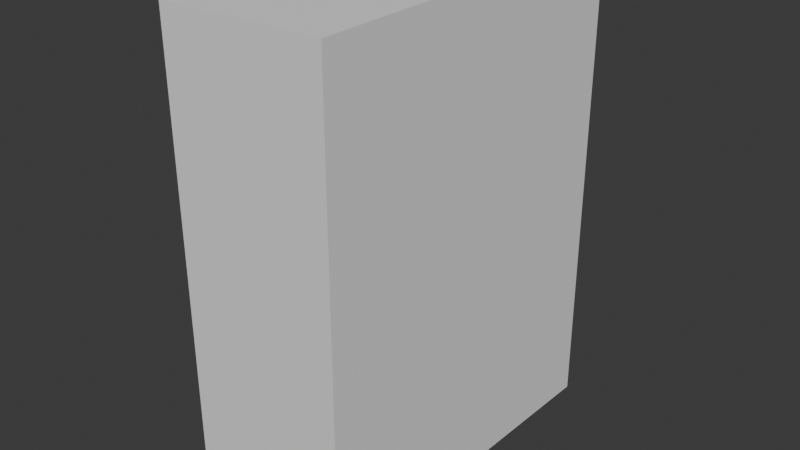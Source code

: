 # Source: SoulSlotFiller1.blend  (saved by Blender 5.0.118; exported with 4.5.12 LTS)
import bpy
from mathutils import Matrix  # noqa: F401  (used for matrix-valued properties, if any)

bpy.ops.wm.read_factory_settings(use_empty=True)
scene = bpy.context.scene
scene.name = 'Scene'

# ---- collections
col_collection = bpy.data.collections.new('Collection'); scene.collection.children.link(col_collection)

# ---- world
world_world = bpy.data.worlds.new('World'); scene.world = world_world
world_world.use_nodes = True; world_world.node_tree.nodes.clear()
_N = world_world.node_tree.nodes; _L = world_world.node_tree.links
n0 = _N.new('ShaderNodeOutputWorld'); n0.name = 'World Output'; n0.location = (200, 100)
n1 = _N.new('ShaderNodeBackground'); n1.name = 'Background'; n1.location = (-200, 100)
n1.inputs[0].default_value = (0.05088, 0.05088, 0.05088, 1.0)
_L.new(n1.outputs[0], n0.inputs[0])
n0.is_active_output = True
world_world.color = (0.05088, 0.05088, 0.05088)
world_world.sun_shadow_jitter_overblur = 0.0

# ---- meshes
me_cube_006 = bpy.data.meshes.new('Cube.006')
me_cube_006.from_pydata([(0.2405, -0.1932, -0.156), (0.1637, -0.1932, -0.1581), (0.2405, -0.02389, -0.1608), (0.1637, -0.02389, -0.1604), (0.1625, -0.1932, 0.0326), (0.1625, -0.02389, 0.03239), (0.2405, -0.1932, 0.03422), (0.2405, -0.02389, 0.0354), (0.2405, -0.1932, -0.1839), (0.2405, -0.02389, -0.1882), (0.1639, -0.1932, -0.1857), (0.1639, -0.02389, -0.1878), (0.2405, -0.1539, -0.1349), (0.2405, -0.06116, -0.1385), (0.2405, -0.08731, -0.0541), (0.2405, -0.07498, -0.04473), (0.2405, -0.06813, -0.0316), (0.2405, -0.06716, -0.006119), (0.2405, -0.0802, 0.01231), (0.2405, -0.1028, 0.01813), (0.2405, -0.1287, 0.01108), (0.2405, -0.1376, -0.006309), (0.2405, -0.1414, -0.02592), (0.2405, -0.1365, -0.04165), (0.2405, -0.1197, -0.05625), (0.2405, -0.1932, -0.05479), (0.2405, -0.02389, -0.05641), (0.1631, -0.1932, -0.0566), (0.1631, -0.02389, -0.05783)], [], [(8, 0, 1, 10), (9, 11, 3, 2), (8, 9, 2, 0), (27, 28, 3, 1), (28, 5, 7, 26), (2, 13, 12, 0), (25, 6, 4, 27), (3, 11, 10, 1), (13, 2, 26, 14), (12, 13, 14, 15, 16, 17, 18, 19, 20, 21, 22, 23, 24), (14, 26, 7, 6, 25, 24, 23, 22, 21, 20, 19, 18, 17, 16, 15), (0, 25, 27, 1), (3, 28, 26, 2), (4, 5, 28, 27), (25, 0, 12, 24), (7, 5, 4, 6), (11, 9, 8, 10)])
_k = {(0, 25): 1.0, (1, 10): 1.0, (2, 26): 1.0, (3, 11): 1.0, (4, 27): 1.0, (5, 28): 1.0, (0, 8): 1.0, (2, 9): 1.0, (6, 25): 1.0, (7, 26): 1.0, (1, 27): 1.0, (3, 28): 1.0}
me_cube_006.attributes.new('crease_edge', 'FLOAT', 'EDGE').data.foreach_set('value', [_k.get((min(e.vertices), max(e.vertices)), 0.0) for e in me_cube_006.edges])
_uv = me_cube_006.uv_layers.new(name='UVMap')
_uv.uv.foreach_set('vector', [0.999, 0.1808, 0.9101, 0.1808, 0.9101, 0.001001, 0.999, 0.001001, 0.5445, 0.9081, 0.3646, 0.9081, 0.3646, 0.8192, 0.5445, 0.8192, 0.9081, 0.001001, 0.9081, 0.3626, 0.8192, 0.3626, 0.8192, 0.001001, 0.3626, 0.001001, 0.3626, 0.3626, 0.001001, 0.3626, 0.001001, 0.001001, 0.9081, 0.3646, 0.9081, 0.5445, 0.7283, 0.5445, 0.7283, 0.3646, 0.3646, 0.8172, 0.3646, 0.7283, 0.7263, 0.7283, 0.7263, 0.8172, 0.1808, 0.7283, 0.1808, 0.9081, 0.001001, 0.9081, 0.001001, 0.7283, 0.8172, 0.3626, 0.7283, 0.3626, 0.7283, 0.001001, 0.8172, 0.001001, 0.3626, 0.7283, 0.3626, 0.9081, 0.1828, 0.9081, 0.1828, 0.7283, 0.8172, 0.7283, 0.7263, 0.9081, 0.9101, 0.2737, 0.4555, 0.9101, 0.09191, 0.9101, 0.9101, 0.1828, 0.9101, 0.4555, 0.3646, 0.9101, 0.9101, 0.3646, 0.2737, 0.9101, 0.1828, 0.9101, 0.001001, 0.9101, 0.9081, 0.7283, 0.5001, 0.551, 0.3646, 0.5465, 0.3646, 0.7263, 0.7263, 0.724, 0.7263, 0.5496, 0.5693, 0.5468, 0.6053, 0.5754, 0.6156, 0.6062, 0.6076, 0.6446, 0.5885, 0.6786, 0.5332, 0.6924, 0.4849, 0.6811, 0.4571, 0.645, 0.4591, 0.595, 0.4738, 0.5693, 0.5445, 0.001001, 0.5445, 0.3626, 0.3646, 0.3626, 0.3646, 0.001001, 0.3626, 0.5445, 0.001001, 0.5445, 0.001001, 0.3646, 0.3626, 0.3646, 0.7263, 0.001001, 0.7263, 0.3626, 0.5465, 0.3626, 0.5465, 0.001001, 0.9081, 0.5465, 0.9081, 0.7263, 0.7283, 0.7263, 0.7283, 0.5465, 0.001001, 0.7263, 0.001001, 0.5465, 0.3626, 0.5465, 0.3626, 0.7263, 0.3646, 0.9081, 0.5445, 0.9081, 0.9081, 0.001001, 0.999, 0.001001])
_ca = me_cube_006.color_attributes.new('Attribute', 'BYTE_COLOR', 'CORNER')
_ca.data.foreach_set('color', [0.0, 1.0, 0.005182, 1.0, 0.0, 1.0, 0.005182, 1.0, 0.0, 1.0, 0.005182, 1.0, 0.0, 1.0, 0.005182, 1.0, 0.0, 1.0, 0.005182, 1.0, 0.0, 1.0, 0.005182, 1.0, 0.0, 1.0, 0.005182, 1.0, 0.0, 1.0, 0.005182, 1.0, 0.0, 1.0, 0.005182, 1.0, 0.0, 1.0, 0.005182, 1.0, 0.0, 1.0, 0.005182, 1.0, 0.0, 1.0, 0.005182, 1.0, 0.0, 1.0, 0.005182, 1.0, 0.0, 1.0, 0.005182, 1.0, 0.0, 1.0, 0.005182, 1.0, 0.0, 1.0, 0.005182, 1.0, 0.0, 1.0, 0.005182, 1.0, 0.0, 1.0, 0.005182, 1.0, 0.0, 1.0, 0.005182, 1.0, 0.0, 1.0, 0.005182, 1.0, 0.0, 1.0, 0.005182, 1.0, 0.0, 1.0, 0.005182, 1.0, 0.0, 1.0, 0.005182, 1.0, 0.0, 1.0, 0.005182, 1.0, 0.0, 1.0, 0.005182, 1.0, 0.0, 1.0, 0.005182, 1.0, 0.0, 1.0, 0.005182, 1.0, 0.0, 1.0, 0.005182, 1.0, 0.0, 1.0, 0.005182, 1.0, 0.0, 1.0, 0.005182, 1.0, 0.0, 1.0, 0.005182, 1.0, 0.0, 1.0, 0.005182, 1.0, 0.0, 1.0, 0.005182, 1.0, 0.0, 1.0, 0.005182, 1.0, 0.0, 1.0, 0.005182, 1.0, 0.0, 1.0, 0.005182, 1.0, 0.0, 1.0, 0.005182, 1.0, 0.0, 1.0, 0.005182, 1.0, 0.0, 1.0, 0.005182, 1.0, 0.0, 1.0, 0.005182, 1.0, 0.0, 1.0, 0.005182, 1.0, 0.0, 1.0, 0.005182, 1.0, 0.0, 1.0, 0.005182, 1.0, 0.0, 1.0, 0.005182, 1.0, 0.0, 1.0, 0.005182, 1.0, 0.0, 1.0, 0.005182, 1.0, 0.0, 1.0, 0.005182, 1.0, 0.0, 1.0, 0.005182, 1.0, 0.0, 1.0, 0.005182, 1.0, 0.0, 1.0, 0.005182, 1.0, 0.0, 1.0, 0.005182, 1.0, 0.0, 1.0, 0.005182, 1.0, 0.0, 1.0, 0.005182, 1.0, 0.0, 1.0, 0.005182, 1.0, 0.0, 1.0, 0.005182, 1.0, 0.0, 1.0, 0.005182, 1.0, 0.0, 1.0, 0.005182, 1.0, 0.0, 1.0, 0.005182, 1.0, 0.0, 1.0, 0.005182, 1.0, 0.0, 1.0, 0.005182, 1.0, 0.0, 1.0, 0.005182, 1.0, 0.0, 1.0, 0.005182, 1.0, 0.0, 1.0, 0.005182, 1.0, 0.0, 1.0, 0.005182, 1.0, 0.0, 1.0, 0.005182, 1.0, 0.0, 1.0, 0.005182, 1.0, 0.0, 1.0, 0.005182, 1.0, 0.0, 1.0, 0.005182, 1.0, 0.0, 1.0, 0.005182, 1.0, 0.0, 1.0, 0.005182, 1.0, 0.0, 1.0, 0.005182, 1.0, 0.0, 1.0, 0.005182, 1.0, 0.0, 1.0, 0.005182, 1.0, 0.0, 1.0, 0.005182, 1.0, 0.0, 1.0, 0.005182, 1.0, 0.0, 1.0, 0.005182, 1.0, 0.0, 1.0, 0.005182, 1.0, 0.0, 1.0, 0.005182, 1.0, 0.0, 1.0, 0.005182, 1.0, 0.0, 1.0, 0.005182, 1.0, 0.0, 1.0, 0.005182, 1.0, 0.0, 1.0, 0.005182, 1.0, 0.0, 1.0, 0.005182, 1.0, 0.0, 1.0, 0.005182, 1.0, 0.0, 1.0, 0.005182, 1.0, 0.0, 1.0, 0.005182, 1.0, 0.0, 1.0, 0.005182, 1.0, 0.0, 1.0, 0.005182, 1.0])
me_cube_006.update()

# ---- objects
ob_soulslotfiller1 = bpy.data.objects.new('SoulSlotFiller1', me_cube_006)

# ---- transforms, parenting, visibility, modifiers, constraints
ob_soulslotfiller1.location = (0.1237, 0.0, 0.0)

# ---- collection membership
col_collection.objects.link(ob_soulslotfiller1)

# ---- scene / render settings (as saved in the file)
scene.frame_start = 1; scene.frame_end = 250; scene.frame_set(-2)
scene.render.engine = 'BLENDER_EEVEE_NEXT'
scene.render.bake_bias = 0.0
scene.render.bake_samples = 0
scene.cycles.sampling_pattern = 'TABULATED_SOBOL'
scene.eevee.use_volume_custom_range = False
bpy.context.view_layer.update()

# ---- added for rendering (the .blend has no active camera and no usable light): camera, sun
cam_auto = bpy.data.cameras.new('AutoCamera')
cam_auto.lens = 50.0
cam_auto.sensor_width = 36.0
cam_auto.clip_end = 1000.0
ob_auto_camera = bpy.data.objects.new('AutoCamera', cam_auto)
scene.collection.objects.link(ob_auto_camera)
ob_auto_camera.location = (0.594552, -0.431746, 0.139075)
ob_auto_camera.rotation_euler = (1.09748, -7.21219e-08, 0.694738)
scene.camera = ob_auto_camera
light_auto_sun = bpy.data.lights.new('AutoSun', 'SUN')
light_auto_sun.energy = 3.0
light_auto_sun.angle = 0.0523599
ob_auto_sun = bpy.data.objects.new('AutoSun', light_auto_sun)
scene.collection.objects.link(ob_auto_sun)
ob_auto_sun.rotation_euler = (0.872665, 0.174533, 0.523599)
bpy.context.view_layer.update()
